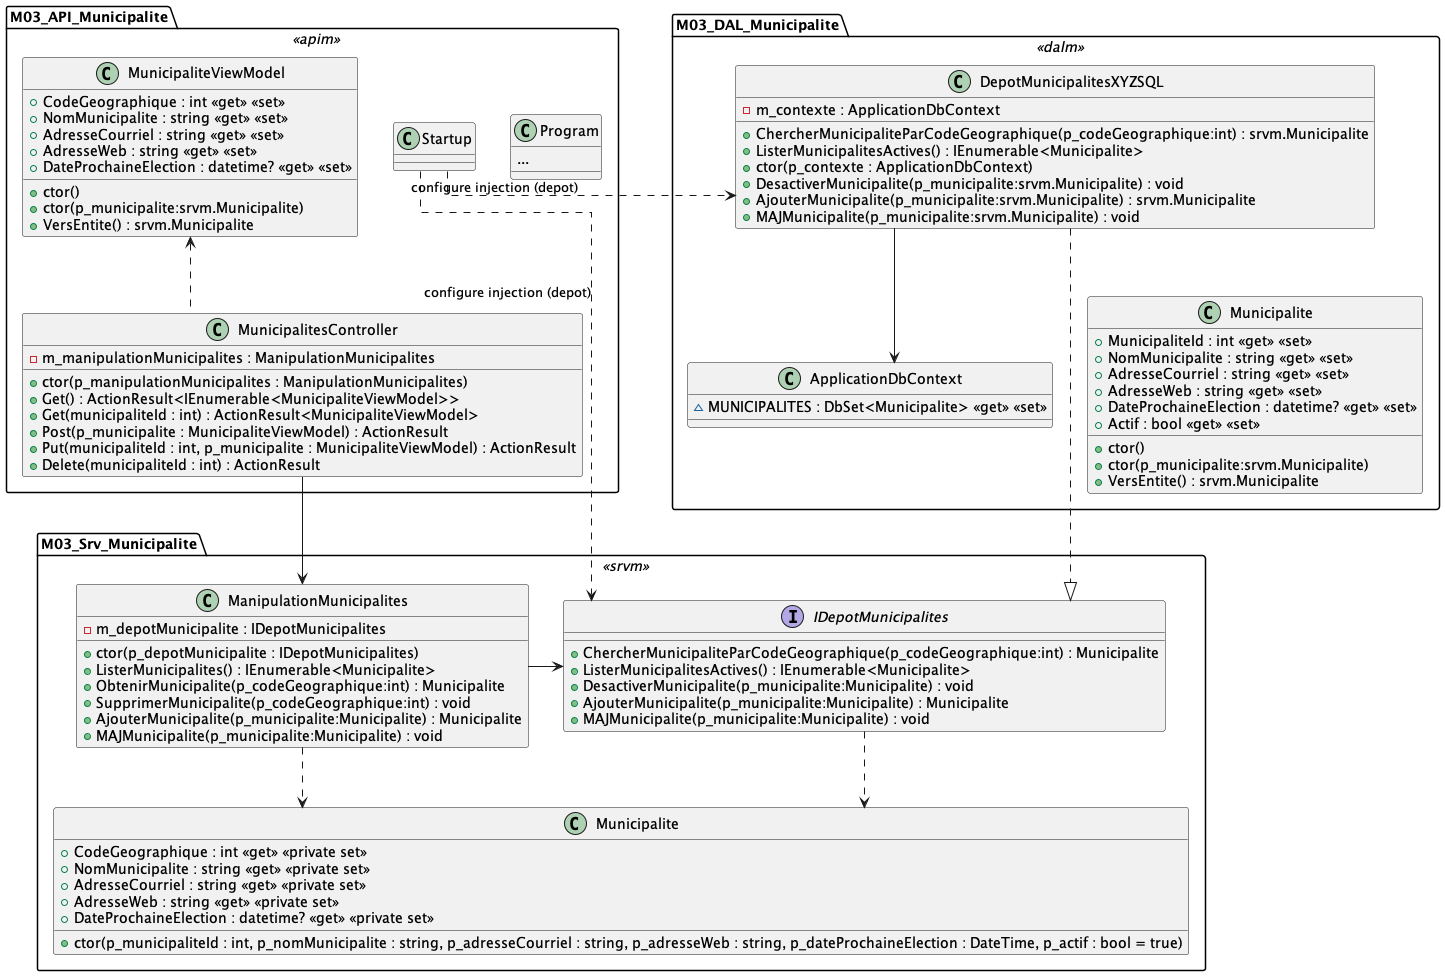

The diagram above was rendered by PlantUML. Its source (embedded in the PNG):
@startuml
skinparam linetype ortho

namespace M03_API_Municipalite << apim >> {
    class Program {
        ...
    }

    class MunicipalitesController {
        - m_manipulationMunicipalites : ManipulationMunicipalites
        + ctor(p_manipulationMunicipalites : ManipulationMunicipalites)
        + Get() : ActionResult<IEnumerable<MunicipaliteViewModel>>
        + Get(municipaliteId : int) : ActionResult<MunicipaliteViewModel>
        + Post(p_municipalite : MunicipaliteViewModel) : ActionResult
        + Put(municipaliteId : int, p_municipalite : MunicipaliteViewModel) : ActionResult
        + Delete(municipaliteId : int) : ActionResult
    }

    class MunicipaliteViewModel {
        + CodeGeographique : int <<get>> <<set>>
        + NomMunicipalite : string <<get>> <<set>>
        + AdresseCourriel : string <<get>> <<set>>
        + AdresseWeb : string <<get>> <<set>>
        + DateProchaineElection : datetime? <<get>> <<set>>
        + ctor()
        + ctor(p_municipalite:srvm.Municipalite)
        + VersEntite() : srvm.Municipalite
    }

    MunicipalitesController .u.> MunicipaliteViewModel
}

namespace M03_Srv_Municipalite << srvm >> {
    class ManipulationMunicipalites {
        - m_depotMunicipalite : IDepotMunicipalites
        + ctor(p_depotMunicipalite : IDepotMunicipalites)
        + ListerMunicipalites() : IEnumerable<Municipalite>
        + ObtenirMunicipalite(p_codeGeographique:int) : Municipalite
        + SupprimerMunicipalite(p_codeGeographique:int) : void
        + AjouterMunicipalite(p_municipalite:Municipalite) : Municipalite
        + MAJMunicipalite(p_municipalite:Municipalite) : void
    }

    interface IDepotMunicipalites {
        + ChercherMunicipaliteParCodeGeographique(p_codeGeographique:int) : Municipalite
        + ListerMunicipalitesActives() : IEnumerable<Municipalite>
        + DesactiverMunicipalite(p_municipalite:Municipalite) : void
        + AjouterMunicipalite(p_municipalite:Municipalite) : Municipalite
        + MAJMunicipalite(p_municipalite:Municipalite) : void
    }

    class Municipalite {
        + CodeGeographique : int <<get>> <<private set>>
        + NomMunicipalite : string <<get>> <<private set>>
        + AdresseCourriel : string <<get>> <<private set>>
        + AdresseWeb : string <<get>> <<private set>>
        + DateProchaineElection : datetime? <<get>> <<private set>>
        + ctor(p_municipaliteId : int, p_nomMunicipalite : string, p_adresseCourriel : string, p_adresseWeb : string, p_dateProchaineElection : DateTime, p_actif : bool = true)
    }

    ManipulationMunicipalites -> IDepotMunicipalites
    IDepotMunicipalites ..> Municipalite
    ManipulationMunicipalites ..> Municipalite
    M03_API_Municipalite.Startup ..> IDepotMunicipalites : configure injection (depot)
    M03_API_Municipalite.MunicipalitesController --> ManipulationMunicipalites
}

namespace M03_DAL_Municipalite << dalm >> {
    class ApplicationDbContext {
        ~ MUNICIPALITES : DbSet<Municipalite> <<get>> <<set>>
    }

    class DepotMunicipalitesXYZSQL {
        - m_contexte : ApplicationDbContext
        + ChercherMunicipaliteParCodeGeographique(p_codeGeographique:int) : srvm.Municipalite
        + ListerMunicipalitesActives() : IEnumerable<Municipalite>
        + ctor(p_contexte : ApplicationDbContext)
        + DesactiverMunicipalite(p_municipalite:srvm.Municipalite) : void
        + AjouterMunicipalite(p_municipalite:srvm.Municipalite) : srvm.Municipalite
        + MAJMunicipalite(p_municipalite:srvm.Municipalite) : void
    }

    class Municipalite {
        + MunicipaliteId : int <<get>> <<set>>
        + NomMunicipalite : string <<get>> <<set>>
        + AdresseCourriel : string <<get>> <<set>>
        + AdresseWeb : string <<get>> <<set>>
        + DateProchaineElection : datetime? <<get>> <<set>>
        + Actif : bool <<get>> <<set>>
        + ctor()
        + ctor(p_municipalite:srvm.Municipalite)
        + VersEntite() : srvm.Municipalite
    }

    DepotMunicipalitesXYZSQL --> ApplicationDbContext
    DepotMunicipalitesXYZSQL -[hidden]-> Municipalite
    M03_API_Municipalite.Startup .> DepotMunicipalitesXYZSQL : configure injection (depot)
    DepotMunicipalitesXYZSQL ..|> M03_Srv_Municipalite.IDepotMunicipalites
}

@enduml